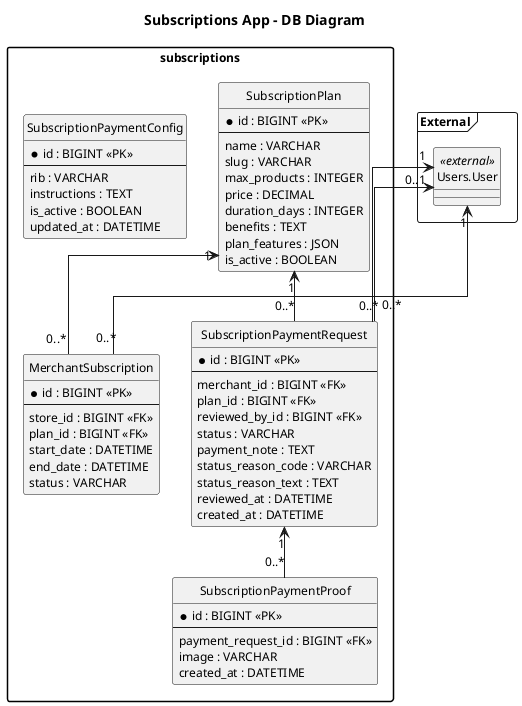

The diagram above was rendered by PlantUML. Its source (embedded in the PNG):
@startuml
title Subscriptions App - DB Diagram
top to bottom direction
hide circle
skinparam linetype ortho
skinparam packageStyle rectangle
skinparam shadowing false
skinparam defaultFontName Times New Roman
skinparam defaultFontSize 12
skinparam ranksep 50
skinparam nodesep 32

package "subscriptions" {
  entity "SubscriptionPlan" as SubscriptionPlan {
    * id : BIGINT <<PK>>
    --
    name : VARCHAR
    slug : VARCHAR
    max_products : INTEGER
    price : DECIMAL
    duration_days : INTEGER
    benefits : TEXT
    plan_features : JSON
    is_active : BOOLEAN
  }

  entity "MerchantSubscription" as MerchantSubscription {
    * id : BIGINT <<PK>>
    --
    store_id : BIGINT <<FK>>
    plan_id : BIGINT <<FK>>
    start_date : DATETIME
    end_date : DATETIME
    status : VARCHAR
  }

  entity "SubscriptionPaymentRequest" as SubscriptionPaymentRequest {
    * id : BIGINT <<PK>>
    --
    merchant_id : BIGINT <<FK>>
    plan_id : BIGINT <<FK>>
    reviewed_by_id : BIGINT <<FK>>
    status : VARCHAR
    payment_note : TEXT
    status_reason_code : VARCHAR
    status_reason_text : TEXT
    reviewed_at : DATETIME
    created_at : DATETIME
  }

  entity "SubscriptionPaymentProof" as SubscriptionPaymentProof {
    * id : BIGINT <<PK>>
    --
    payment_request_id : BIGINT <<FK>>
    image : VARCHAR
    created_at : DATETIME
  }

  entity "SubscriptionPaymentConfig" as SubscriptionPaymentConfig {
    * id : BIGINT <<PK>>
    --
    rib : VARCHAR
    instructions : TEXT
    is_active : BOOLEAN
    updated_at : DATETIME
  }
}

package "External" <<Frame>> {
  entity "Users.User" as UsersUser <<external>>
}

UsersUser "1" <-- "0..*" MerchantSubscription
SubscriptionPlan "1" <-- "0..*" MerchantSubscription
UsersUser "1" <-- "0..*" SubscriptionPaymentRequest
UsersUser "0..1" <-- "0..*" SubscriptionPaymentRequest
SubscriptionPlan "1" <-- "0..*" SubscriptionPaymentRequest
SubscriptionPaymentRequest "1" <-- "0..*" SubscriptionPaymentProof

@enduml